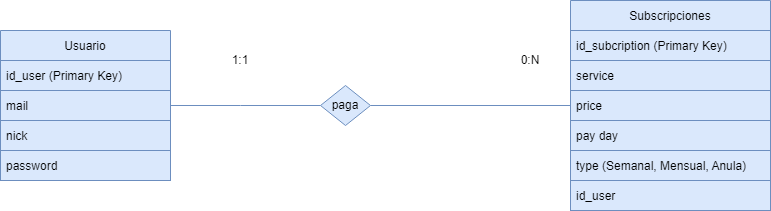

The diagram above was exported from draw.io. Its source (the exported page's mxGraphModel, read from the mxfile embedded in the PNG):
<mxGraphModel dx="997" dy="540" grid="1" gridSize="10" guides="1" tooltips="1" connect="1" arrows="1" fold="1" page="1" pageScale="1" pageWidth="827" pageHeight="1169" math="0" shadow="0">
  <root>
    <mxCell id="0" />
    <mxCell id="1" parent="0" />
    <mxCell id="yVTRcEDs2GPb_kkxhfY6-28" style="edgeStyle=orthogonalEdgeStyle;rounded=0;orthogonalLoop=1;jettySize=auto;html=1;entryX=0;entryY=0.5;entryDx=0;entryDy=0;endArrow=none;endFill=0;fillColor=#dae8fc;strokeColor=#6c8ebf;" parent="1" source="yVTRcEDs2GPb_kkxhfY6-7" target="yVTRcEDs2GPb_kkxhfY6-22" edge="1">
      <mxGeometry relative="1" as="geometry">
        <Array as="points">
          <mxPoint x="270" y="140" />
          <mxPoint x="270" y="140" />
        </Array>
      </mxGeometry>
    </mxCell>
    <mxCell id="yVTRcEDs2GPb_kkxhfY6-7" value="Usuario" style="swimlane;fontStyle=0;childLayout=stackLayout;horizontal=1;startSize=30;horizontalStack=0;resizeParent=1;resizeParentMax=0;resizeLast=0;collapsible=1;marginBottom=0;fillColor=#dae8fc;strokeColor=#6c8ebf;" parent="1" vertex="1">
      <mxGeometry x="30" y="65" width="170" height="150" as="geometry" />
    </mxCell>
    <mxCell id="yVTRcEDs2GPb_kkxhfY6-8" value="id_user (Primary Key)" style="text;strokeColor=#6c8ebf;fillColor=#dae8fc;align=left;verticalAlign=middle;spacingLeft=4;spacingRight=4;overflow=hidden;points=[[0,0.5],[1,0.5]];portConstraint=eastwest;rotatable=0;" parent="yVTRcEDs2GPb_kkxhfY6-7" vertex="1">
      <mxGeometry y="30" width="170" height="30" as="geometry" />
    </mxCell>
    <mxCell id="yVTRcEDs2GPb_kkxhfY6-9" value="mail" style="text;strokeColor=#6c8ebf;fillColor=#dae8fc;align=left;verticalAlign=middle;spacingLeft=4;spacingRight=4;overflow=hidden;points=[[0,0.5],[1,0.5]];portConstraint=eastwest;rotatable=0;" parent="yVTRcEDs2GPb_kkxhfY6-7" vertex="1">
      <mxGeometry y="60" width="170" height="30" as="geometry" />
    </mxCell>
    <mxCell id="yVTRcEDs2GPb_kkxhfY6-62" value="nick" style="text;strokeColor=#6c8ebf;fillColor=#dae8fc;align=left;verticalAlign=middle;spacingLeft=4;spacingRight=4;overflow=hidden;points=[[0,0.5],[1,0.5]];portConstraint=eastwest;rotatable=0;" parent="yVTRcEDs2GPb_kkxhfY6-7" vertex="1">
      <mxGeometry y="90" width="170" height="30" as="geometry" />
    </mxCell>
    <mxCell id="yVTRcEDs2GPb_kkxhfY6-10" value="password" style="text;strokeColor=#6c8ebf;fillColor=#dae8fc;align=left;verticalAlign=middle;spacingLeft=4;spacingRight=4;overflow=hidden;points=[[0,0.5],[1,0.5]];portConstraint=eastwest;rotatable=0;" parent="yVTRcEDs2GPb_kkxhfY6-7" vertex="1">
      <mxGeometry y="120" width="170" height="30" as="geometry" />
    </mxCell>
    <mxCell id="yVTRcEDs2GPb_kkxhfY6-17" value="Subscripciones" style="swimlane;fontStyle=0;childLayout=stackLayout;horizontal=1;startSize=30;horizontalStack=0;resizeParent=1;resizeParentMax=0;resizeLast=0;collapsible=1;marginBottom=0;verticalAlign=middle;fillColor=#dae8fc;strokeColor=#6c8ebf;" parent="1" vertex="1">
      <mxGeometry x="600" y="35" width="200" height="210" as="geometry">
        <mxRectangle x="590" y="60" width="110" height="30" as="alternateBounds" />
      </mxGeometry>
    </mxCell>
    <mxCell id="JsCHGzKun6PhMc5o_RDx-1" value="id_subcription (Primary Key)" style="text;strokeColor=#6c8ebf;fillColor=#dae8fc;align=left;verticalAlign=middle;spacingLeft=4;spacingRight=4;overflow=hidden;points=[[0,0.5],[1,0.5]];portConstraint=eastwest;rotatable=0;" parent="yVTRcEDs2GPb_kkxhfY6-17" vertex="1">
      <mxGeometry y="30" width="200" height="30" as="geometry" />
    </mxCell>
    <mxCell id="yVTRcEDs2GPb_kkxhfY6-18" value="service" style="text;strokeColor=#6c8ebf;fillColor=#dae8fc;align=left;verticalAlign=middle;spacingLeft=4;spacingRight=4;overflow=hidden;points=[[0,0.5],[1,0.5]];portConstraint=eastwest;rotatable=0;" parent="yVTRcEDs2GPb_kkxhfY6-17" vertex="1">
      <mxGeometry y="60" width="200" height="30" as="geometry" />
    </mxCell>
    <mxCell id="yVTRcEDs2GPb_kkxhfY6-19" value="price" style="text;strokeColor=#6c8ebf;fillColor=#dae8fc;align=left;verticalAlign=middle;spacingLeft=4;spacingRight=4;overflow=hidden;points=[[0,0.5],[1,0.5]];portConstraint=eastwest;rotatable=0;" parent="yVTRcEDs2GPb_kkxhfY6-17" vertex="1">
      <mxGeometry y="90" width="200" height="30" as="geometry" />
    </mxCell>
    <mxCell id="yVTRcEDs2GPb_kkxhfY6-60" value="pay day" style="text;strokeColor=#6c8ebf;fillColor=#dae8fc;align=left;verticalAlign=middle;spacingLeft=4;spacingRight=4;overflow=hidden;points=[[0,0.5],[1,0.5]];portConstraint=eastwest;rotatable=0;" parent="yVTRcEDs2GPb_kkxhfY6-17" vertex="1">
      <mxGeometry y="120" width="200" height="30" as="geometry" />
    </mxCell>
    <mxCell id="yVTRcEDs2GPb_kkxhfY6-20" value="type (Semanal, Mensual, Anula)" style="text;strokeColor=#6c8ebf;fillColor=#dae8fc;align=left;verticalAlign=middle;spacingLeft=4;spacingRight=4;overflow=hidden;points=[[0,0.5],[1,0.5]];portConstraint=eastwest;rotatable=0;" parent="yVTRcEDs2GPb_kkxhfY6-17" vertex="1">
      <mxGeometry y="150" width="200" height="30" as="geometry" />
    </mxCell>
    <mxCell id="JsCHGzKun6PhMc5o_RDx-26" value="id_user" style="text;strokeColor=#6c8ebf;fillColor=#dae8fc;align=left;verticalAlign=middle;spacingLeft=4;spacingRight=4;overflow=hidden;points=[[0,0.5],[1,0.5]];portConstraint=eastwest;rotatable=0;" parent="yVTRcEDs2GPb_kkxhfY6-17" vertex="1">
      <mxGeometry y="180" width="200" height="30" as="geometry" />
    </mxCell>
    <mxCell id="yVTRcEDs2GPb_kkxhfY6-42" style="edgeStyle=orthogonalEdgeStyle;rounded=0;orthogonalLoop=1;jettySize=auto;html=1;exitX=1;exitY=0.5;exitDx=0;exitDy=0;entryX=0;entryY=0.5;entryDx=0;entryDy=0;endArrow=none;endFill=0;fillColor=#dae8fc;strokeColor=#6c8ebf;" parent="1" source="yVTRcEDs2GPb_kkxhfY6-22" target="yVTRcEDs2GPb_kkxhfY6-17" edge="1">
      <mxGeometry relative="1" as="geometry" />
    </mxCell>
    <mxCell id="yVTRcEDs2GPb_kkxhfY6-22" value="paga" style="rhombus;whiteSpace=wrap;html=1;fillColor=#dae8fc;strokeColor=#6c8ebf;" parent="1" vertex="1">
      <mxGeometry x="350" y="120" width="50" height="40" as="geometry" />
    </mxCell>
    <mxCell id="yVTRcEDs2GPb_kkxhfY6-48" value="1:1" style="text;html=1;align=center;verticalAlign=middle;whiteSpace=wrap;rounded=0;" parent="1" vertex="1">
      <mxGeometry x="240" y="80" width="60" height="30" as="geometry" />
    </mxCell>
    <mxCell id="yVTRcEDs2GPb_kkxhfY6-49" value="0:N" style="text;html=1;align=center;verticalAlign=middle;whiteSpace=wrap;rounded=0;" parent="1" vertex="1">
      <mxGeometry x="530" y="80" width="60" height="30" as="geometry" />
    </mxCell>
  </root>
</mxGraphModel>